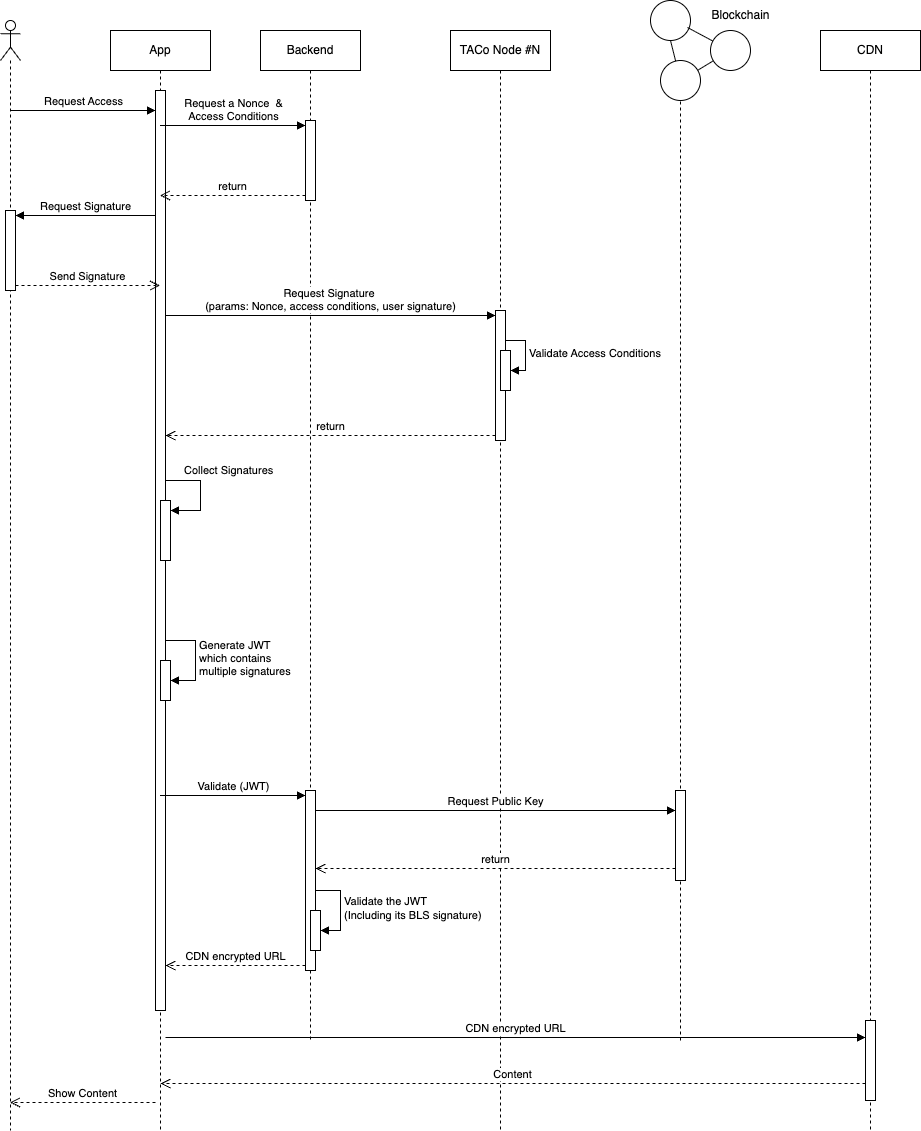

The diagram above was exported from draw.io. Its source (the exported page's mxGraphModel, read from the mxfile embedded in the PNG):
<mxGraphModel dx="2066" dy="1166" grid="1" gridSize="10" guides="1" tooltips="1" connect="1" arrows="1" fold="1" page="1" pageScale="1" pageWidth="850" pageHeight="1100" math="0" shadow="0">
  <root>
    <mxCell id="0" />
    <mxCell id="1" parent="0" />
    <mxCell id="IXPfpi8qvGNGpnuhLKWn-7" value="App" style="shape=umlLifeline;perimeter=lifelinePerimeter;whiteSpace=wrap;html=1;container=1;dropTarget=0;collapsible=0;recursiveResize=0;outlineConnect=0;portConstraint=eastwest;newEdgeStyle={&quot;curved&quot;:0,&quot;rounded&quot;:0};" parent="1" vertex="1">
      <mxGeometry x="170" y="40" width="100" height="1100" as="geometry" />
    </mxCell>
    <mxCell id="IXPfpi8qvGNGpnuhLKWn-16" value="" style="html=1;points=[[0,0,0,0,5],[0,1,0,0,-5],[1,0,0,0,5],[1,1,0,0,-5]];perimeter=orthogonalPerimeter;outlineConnect=0;targetShapes=umlLifeline;portConstraint=eastwest;newEdgeStyle={&quot;curved&quot;:0,&quot;rounded&quot;:0};" parent="IXPfpi8qvGNGpnuhLKWn-7" vertex="1">
      <mxGeometry x="45" y="60" width="10" height="920" as="geometry" />
    </mxCell>
    <mxCell id="IXPfpi8qvGNGpnuhLKWn-30" value="" style="html=1;points=[[0,0,0,0,5],[0,1,0,0,-5],[1,0,0,0,5],[1,1,0,0,-5]];perimeter=orthogonalPerimeter;outlineConnect=0;targetShapes=umlLifeline;portConstraint=eastwest;newEdgeStyle={&quot;curved&quot;:0,&quot;rounded&quot;:0};" parent="IXPfpi8qvGNGpnuhLKWn-7" vertex="1">
      <mxGeometry x="50" y="470" width="10" height="60" as="geometry" />
    </mxCell>
    <mxCell id="IXPfpi8qvGNGpnuhLKWn-31" value="Collect Signatures" style="html=1;align=left;spacingLeft=2;endArrow=block;rounded=0;edgeStyle=orthogonalEdgeStyle;curved=0;rounded=0;" parent="IXPfpi8qvGNGpnuhLKWn-7" target="IXPfpi8qvGNGpnuhLKWn-30" edge="1">
      <mxGeometry x="-0.6842" y="10" relative="1" as="geometry">
        <mxPoint x="55" y="450" as="sourcePoint" />
        <Array as="points">
          <mxPoint x="90" y="450" />
          <mxPoint x="90" y="480" />
        </Array>
        <mxPoint as="offset" />
      </mxGeometry>
    </mxCell>
    <mxCell id="IXPfpi8qvGNGpnuhLKWn-33" value="" style="html=1;points=[[0,0,0,0,5],[0,1,0,0,-5],[1,0,0,0,5],[1,1,0,0,-5]];perimeter=orthogonalPerimeter;outlineConnect=0;targetShapes=umlLifeline;portConstraint=eastwest;newEdgeStyle={&quot;curved&quot;:0,&quot;rounded&quot;:0};" parent="IXPfpi8qvGNGpnuhLKWn-7" vertex="1">
      <mxGeometry x="50" y="630" width="10" height="40" as="geometry" />
    </mxCell>
    <mxCell id="IXPfpi8qvGNGpnuhLKWn-34" value="Generate JWT&lt;div&gt;which contains&amp;nbsp;&lt;/div&gt;&lt;div&gt;multiple signatures&lt;/div&gt;" style="html=1;align=left;spacingLeft=2;endArrow=block;rounded=0;edgeStyle=orthogonalEdgeStyle;curved=0;rounded=0;" parent="IXPfpi8qvGNGpnuhLKWn-7" source="IXPfpi8qvGNGpnuhLKWn-16" target="IXPfpi8qvGNGpnuhLKWn-33" edge="1">
      <mxGeometry relative="1" as="geometry">
        <mxPoint x="55" y="610" as="sourcePoint" />
        <Array as="points">
          <mxPoint x="85" y="610" />
          <mxPoint x="85" y="650" />
        </Array>
      </mxGeometry>
    </mxCell>
    <mxCell id="IXPfpi8qvGNGpnuhLKWn-8" value="Backend" style="shape=umlLifeline;perimeter=lifelinePerimeter;whiteSpace=wrap;html=1;container=1;dropTarget=0;collapsible=0;recursiveResize=0;outlineConnect=0;portConstraint=eastwest;newEdgeStyle={&quot;curved&quot;:0,&quot;rounded&quot;:0};" parent="1" vertex="1">
      <mxGeometry x="320" y="40" width="100" height="1010" as="geometry" />
    </mxCell>
    <mxCell id="IXPfpi8qvGNGpnuhLKWn-12" value="" style="html=1;points=[[0,0,0,0,5],[0,1,0,0,-5],[1,0,0,0,5],[1,1,0,0,-5]];perimeter=orthogonalPerimeter;outlineConnect=0;targetShapes=umlLifeline;portConstraint=eastwest;newEdgeStyle={&quot;curved&quot;:0,&quot;rounded&quot;:0};" parent="IXPfpi8qvGNGpnuhLKWn-8" vertex="1">
      <mxGeometry x="45" y="90" width="10" height="80" as="geometry" />
    </mxCell>
    <mxCell id="IXPfpi8qvGNGpnuhLKWn-35" value="" style="html=1;points=[[0,0,0,0,5],[0,1,0,0,-5],[1,0,0,0,5],[1,1,0,0,-5]];perimeter=orthogonalPerimeter;outlineConnect=0;targetShapes=umlLifeline;portConstraint=eastwest;newEdgeStyle={&quot;curved&quot;:0,&quot;rounded&quot;:0};" parent="IXPfpi8qvGNGpnuhLKWn-8" vertex="1">
      <mxGeometry x="45" y="760" width="10" height="180" as="geometry" />
    </mxCell>
    <mxCell id="IXPfpi8qvGNGpnuhLKWn-57" value="" style="html=1;points=[[0,0,0,0,5],[0,1,0,0,-5],[1,0,0,0,5],[1,1,0,0,-5]];perimeter=orthogonalPerimeter;outlineConnect=0;targetShapes=umlLifeline;portConstraint=eastwest;newEdgeStyle={&quot;curved&quot;:0,&quot;rounded&quot;:0};" parent="IXPfpi8qvGNGpnuhLKWn-8" vertex="1">
      <mxGeometry x="50" y="880" width="10" height="40" as="geometry" />
    </mxCell>
    <mxCell id="IXPfpi8qvGNGpnuhLKWn-58" value="Validate the JWT&lt;div&gt;(Including its BLS signature)&lt;/div&gt;" style="html=1;align=left;spacingLeft=2;endArrow=block;rounded=0;edgeStyle=orthogonalEdgeStyle;curved=0;rounded=0;" parent="IXPfpi8qvGNGpnuhLKWn-8" source="IXPfpi8qvGNGpnuhLKWn-35" target="IXPfpi8qvGNGpnuhLKWn-57" edge="1">
      <mxGeometry relative="1" as="geometry">
        <mxPoint x="50" y="860" as="sourcePoint" />
        <Array as="points">
          <mxPoint x="80" y="860" />
          <mxPoint x="80" y="900" />
        </Array>
      </mxGeometry>
    </mxCell>
    <mxCell id="IXPfpi8qvGNGpnuhLKWn-10" value="" style="shape=umlLifeline;perimeter=lifelinePerimeter;whiteSpace=wrap;html=1;container=1;dropTarget=0;collapsible=0;recursiveResize=0;outlineConnect=0;portConstraint=eastwest;newEdgeStyle={&quot;curved&quot;:0,&quot;rounded&quot;:0};participant=umlActor;" parent="1" vertex="1">
      <mxGeometry x="60" y="30" width="20" height="1110" as="geometry" />
    </mxCell>
    <mxCell id="IXPfpi8qvGNGpnuhLKWn-19" value="" style="html=1;points=[[0,0,0,0,5],[0,1,0,0,-5],[1,0,0,0,5],[1,1,0,0,-5]];perimeter=orthogonalPerimeter;outlineConnect=0;targetShapes=umlLifeline;portConstraint=eastwest;newEdgeStyle={&quot;curved&quot;:0,&quot;rounded&quot;:0};" parent="IXPfpi8qvGNGpnuhLKWn-10" vertex="1">
      <mxGeometry x="5" y="190" width="10" height="80" as="geometry" />
    </mxCell>
    <mxCell id="IXPfpi8qvGNGpnuhLKWn-13" value="Request&amp;nbsp;&lt;span style=&quot;background-color: light-dark(#ffffff, var(--ge-dark-color, #121212)); color: light-dark(rgb(0, 0, 0), rgb(255, 255, 255));&quot;&gt;a Nonce&amp;nbsp; &amp;amp;&lt;/span&gt;&lt;div&gt;&lt;div&gt;&lt;span style=&quot;background-color: light-dark(#ffffff, var(--ge-dark-color, #121212)); color: light-dark(rgb(0, 0, 0), rgb(255, 255, 255));&quot;&gt;Access Conditions&lt;/span&gt;&lt;/div&gt;&lt;/div&gt;" style="html=1;verticalAlign=bottom;endArrow=block;curved=0;rounded=0;entryX=0;entryY=0;entryDx=0;entryDy=5;" parent="1" source="IXPfpi8qvGNGpnuhLKWn-7" target="IXPfpi8qvGNGpnuhLKWn-12" edge="1">
      <mxGeometry relative="1" as="geometry">
        <mxPoint x="240" y="115" as="sourcePoint" />
      </mxGeometry>
    </mxCell>
    <mxCell id="IXPfpi8qvGNGpnuhLKWn-14" value="return" style="html=1;verticalAlign=bottom;endArrow=open;dashed=1;endSize=8;curved=0;rounded=0;exitX=0;exitY=1;exitDx=0;exitDy=-5;" parent="1" source="IXPfpi8qvGNGpnuhLKWn-12" target="IXPfpi8qvGNGpnuhLKWn-7" edge="1">
      <mxGeometry relative="1" as="geometry">
        <mxPoint x="165" y="185" as="targetPoint" />
      </mxGeometry>
    </mxCell>
    <mxCell id="IXPfpi8qvGNGpnuhLKWn-15" value="TACo Node #N" style="shape=umlLifeline;perimeter=lifelinePerimeter;whiteSpace=wrap;html=1;container=1;dropTarget=0;collapsible=0;recursiveResize=0;outlineConnect=0;portConstraint=eastwest;newEdgeStyle={&quot;curved&quot;:0,&quot;rounded&quot;:0};" parent="1" vertex="1">
      <mxGeometry x="510" y="40" width="100" height="1100" as="geometry" />
    </mxCell>
    <mxCell id="IXPfpi8qvGNGpnuhLKWn-25" value="" style="html=1;points=[[0,0,0,0,5],[0,1,0,0,-5],[1,0,0,0,5],[1,1,0,0,-5]];perimeter=orthogonalPerimeter;outlineConnect=0;targetShapes=umlLifeline;portConstraint=eastwest;newEdgeStyle={&quot;curved&quot;:0,&quot;rounded&quot;:0};" parent="IXPfpi8qvGNGpnuhLKWn-15" vertex="1">
      <mxGeometry x="45" y="280" width="10" height="130" as="geometry" />
    </mxCell>
    <mxCell id="IXPfpi8qvGNGpnuhLKWn-28" value="" style="html=1;points=[[0,0,0,0,5],[0,1,0,0,-5],[1,0,0,0,5],[1,1,0,0,-5]];perimeter=orthogonalPerimeter;outlineConnect=0;targetShapes=umlLifeline;portConstraint=eastwest;newEdgeStyle={&quot;curved&quot;:0,&quot;rounded&quot;:0};" parent="IXPfpi8qvGNGpnuhLKWn-15" vertex="1">
      <mxGeometry x="50" y="320" width="10" height="40" as="geometry" />
    </mxCell>
    <mxCell id="IXPfpi8qvGNGpnuhLKWn-29" value="Validate Access Conditions" style="html=1;align=left;spacingLeft=2;endArrow=block;rounded=0;edgeStyle=orthogonalEdgeStyle;curved=0;rounded=0;" parent="IXPfpi8qvGNGpnuhLKWn-15" source="IXPfpi8qvGNGpnuhLKWn-25" target="IXPfpi8qvGNGpnuhLKWn-28" edge="1">
      <mxGeometry relative="1" as="geometry">
        <mxPoint x="45" y="300" as="sourcePoint" />
        <Array as="points">
          <mxPoint x="75" y="310" />
          <mxPoint x="75" y="340" />
        </Array>
      </mxGeometry>
    </mxCell>
    <mxCell id="IXPfpi8qvGNGpnuhLKWn-17" value="Request Access" style="html=1;verticalAlign=bottom;endArrow=block;curved=0;rounded=0;entryX=0;entryY=0;entryDx=0;entryDy=5;" parent="1" edge="1">
      <mxGeometry relative="1" as="geometry">
        <mxPoint x="69.5" y="120.00000000000136" as="sourcePoint" />
        <mxPoint x="215" y="120.00000000000136" as="targetPoint" />
      </mxGeometry>
    </mxCell>
    <mxCell id="IXPfpi8qvGNGpnuhLKWn-20" value="Request Signature" style="html=1;verticalAlign=bottom;endArrow=block;curved=0;rounded=0;entryX=1;entryY=0;entryDx=0;entryDy=5;" parent="1" source="IXPfpi8qvGNGpnuhLKWn-16" target="IXPfpi8qvGNGpnuhLKWn-19" edge="1">
      <mxGeometry relative="1" as="geometry">
        <mxPoint x="180" y="235" as="sourcePoint" />
      </mxGeometry>
    </mxCell>
    <mxCell id="IXPfpi8qvGNGpnuhLKWn-21" value="Send Signature" style="html=1;verticalAlign=bottom;endArrow=open;dashed=1;endSize=8;curved=0;rounded=0;exitX=1;exitY=1;exitDx=0;exitDy=-5;" parent="1" source="IXPfpi8qvGNGpnuhLKWn-19" target="IXPfpi8qvGNGpnuhLKWn-7" edge="1">
      <mxGeometry relative="1" as="geometry">
        <mxPoint x="220" y="265" as="targetPoint" />
      </mxGeometry>
    </mxCell>
    <mxCell id="IXPfpi8qvGNGpnuhLKWn-26" value="Request Signature&amp;nbsp;&lt;div&gt;(params: Nonce, access conditions, user signature)&lt;/div&gt;" style="html=1;verticalAlign=bottom;endArrow=block;curved=0;rounded=0;entryX=0;entryY=0;entryDx=0;entryDy=5;" parent="1" source="IXPfpi8qvGNGpnuhLKWn-16" target="IXPfpi8qvGNGpnuhLKWn-25" edge="1">
      <mxGeometry relative="1" as="geometry">
        <mxPoint x="435" y="325" as="sourcePoint" />
      </mxGeometry>
    </mxCell>
    <mxCell id="IXPfpi8qvGNGpnuhLKWn-27" value="return" style="html=1;verticalAlign=bottom;endArrow=open;dashed=1;endSize=8;curved=0;rounded=0;exitX=0;exitY=1;exitDx=0;exitDy=-5;" parent="1" source="IXPfpi8qvGNGpnuhLKWn-25" target="IXPfpi8qvGNGpnuhLKWn-16" edge="1">
      <mxGeometry relative="1" as="geometry">
        <mxPoint x="435" y="395" as="targetPoint" />
      </mxGeometry>
    </mxCell>
    <mxCell id="IXPfpi8qvGNGpnuhLKWn-36" value="Validate (JWT)" style="html=1;verticalAlign=bottom;endArrow=block;curved=0;rounded=0;entryX=0;entryY=0;entryDx=0;entryDy=5;" parent="1" source="IXPfpi8qvGNGpnuhLKWn-7" target="IXPfpi8qvGNGpnuhLKWn-35" edge="1">
      <mxGeometry relative="1" as="geometry">
        <mxPoint x="295" y="805" as="sourcePoint" />
      </mxGeometry>
    </mxCell>
    <mxCell id="IXPfpi8qvGNGpnuhLKWn-37" value="CDN encrypted URL" style="html=1;verticalAlign=bottom;endArrow=open;dashed=1;endSize=8;curved=0;rounded=0;exitX=0;exitY=1;exitDx=0;exitDy=-5;" parent="1" source="IXPfpi8qvGNGpnuhLKWn-35" target="IXPfpi8qvGNGpnuhLKWn-16" edge="1">
      <mxGeometry relative="1" as="geometry">
        <mxPoint x="295" y="875" as="targetPoint" />
      </mxGeometry>
    </mxCell>
    <mxCell id="IXPfpi8qvGNGpnuhLKWn-52" value="" style="endArrow=none;dashed=1;html=1;rounded=0;entryX=0.5;entryY=1;entryDx=0;entryDy=0;" parent="1" target="IXPfpi8qvGNGpnuhLKWn-43" edge="1">
      <mxGeometry width="50" height="50" relative="1" as="geometry">
        <mxPoint x="740" y="1050" as="sourcePoint" />
        <mxPoint x="700" y="680" as="targetPoint" />
      </mxGeometry>
    </mxCell>
    <mxCell id="IXPfpi8qvGNGpnuhLKWn-53" value="" style="group" parent="1" vertex="1" connectable="0">
      <mxGeometry x="710" y="10" width="130" height="100" as="geometry" />
    </mxCell>
    <mxCell id="IXPfpi8qvGNGpnuhLKWn-43" value="" style="ellipse;whiteSpace=wrap;html=1;" parent="IXPfpi8qvGNGpnuhLKWn-53" vertex="1">
      <mxGeometry x="10" y="60" width="40" height="40" as="geometry" />
    </mxCell>
    <mxCell id="IXPfpi8qvGNGpnuhLKWn-44" value="" style="ellipse;whiteSpace=wrap;html=1;" parent="IXPfpi8qvGNGpnuhLKWn-53" vertex="1">
      <mxGeometry x="60" y="30" width="40" height="40" as="geometry" />
    </mxCell>
    <mxCell id="IXPfpi8qvGNGpnuhLKWn-45" value="" style="ellipse;whiteSpace=wrap;html=1;" parent="IXPfpi8qvGNGpnuhLKWn-53" vertex="1">
      <mxGeometry width="40" height="40" as="geometry" />
    </mxCell>
    <mxCell id="IXPfpi8qvGNGpnuhLKWn-47" value="" style="endArrow=none;html=1;rounded=0;entryX=0.5;entryY=1;entryDx=0;entryDy=0;" parent="IXPfpi8qvGNGpnuhLKWn-53" source="IXPfpi8qvGNGpnuhLKWn-43" target="IXPfpi8qvGNGpnuhLKWn-45" edge="1">
      <mxGeometry width="50" height="50" relative="1" as="geometry">
        <mxPoint x="30" y="150" as="sourcePoint" />
        <mxPoint x="80" y="100" as="targetPoint" />
      </mxGeometry>
    </mxCell>
    <mxCell id="IXPfpi8qvGNGpnuhLKWn-48" value="" style="endArrow=none;html=1;rounded=0;entryX=0.925;entryY=0.675;entryDx=0;entryDy=0;entryPerimeter=0;" parent="IXPfpi8qvGNGpnuhLKWn-53" source="IXPfpi8qvGNGpnuhLKWn-44" target="IXPfpi8qvGNGpnuhLKWn-45" edge="1">
      <mxGeometry width="50" height="50" relative="1" as="geometry">
        <mxPoint x="35" y="71" as="sourcePoint" />
        <mxPoint x="30" y="50" as="targetPoint" />
      </mxGeometry>
    </mxCell>
    <mxCell id="IXPfpi8qvGNGpnuhLKWn-49" value="" style="endArrow=none;html=1;rounded=0;" parent="IXPfpi8qvGNGpnuhLKWn-53" source="IXPfpi8qvGNGpnuhLKWn-43" target="IXPfpi8qvGNGpnuhLKWn-44" edge="1">
      <mxGeometry width="50" height="50" relative="1" as="geometry">
        <mxPoint x="45" y="81" as="sourcePoint" />
        <mxPoint x="40" y="60" as="targetPoint" />
      </mxGeometry>
    </mxCell>
    <mxCell id="IXPfpi8qvGNGpnuhLKWn-50" value="Blockchain" style="text;html=1;align=center;verticalAlign=middle;resizable=0;points=[];autosize=1;strokeColor=none;fillColor=none;" parent="IXPfpi8qvGNGpnuhLKWn-53" vertex="1">
      <mxGeometry x="50" width="80" height="30" as="geometry" />
    </mxCell>
    <mxCell id="IXPfpi8qvGNGpnuhLKWn-54" value="" style="html=1;points=[[0,0,0,0,5],[0,1,0,0,-5],[1,0,0,0,5],[1,1,0,0,-5]];perimeter=orthogonalPerimeter;outlineConnect=0;targetShapes=umlLifeline;portConstraint=eastwest;newEdgeStyle={&quot;curved&quot;:0,&quot;rounded&quot;:0};" parent="1" vertex="1">
      <mxGeometry x="735" y="800" width="10" height="90" as="geometry" />
    </mxCell>
    <mxCell id="IXPfpi8qvGNGpnuhLKWn-55" value="Request Public Key" style="html=1;verticalAlign=bottom;endArrow=block;curved=0;rounded=0;" parent="1" source="IXPfpi8qvGNGpnuhLKWn-35" target="IXPfpi8qvGNGpnuhLKWn-54" edge="1">
      <mxGeometry relative="1" as="geometry">
        <mxPoint x="665" y="805" as="sourcePoint" />
        <Array as="points">
          <mxPoint x="560" y="820" />
        </Array>
      </mxGeometry>
    </mxCell>
    <mxCell id="IXPfpi8qvGNGpnuhLKWn-56" value="return" style="html=1;verticalAlign=bottom;endArrow=open;dashed=1;endSize=8;curved=0;rounded=0;exitX=0;exitY=1;exitDx=0;exitDy=-5;" parent="1" edge="1">
      <mxGeometry relative="1" as="geometry">
        <mxPoint x="375" y="878" as="targetPoint" />
        <mxPoint x="735" y="878" as="sourcePoint" />
      </mxGeometry>
    </mxCell>
    <mxCell id="ZGTrjmYy5cNbBhnpopba-1" value="Show Content" style="html=1;verticalAlign=bottom;endArrow=open;dashed=1;endSize=8;curved=0;rounded=0;" edge="1" parent="1">
      <mxGeometry relative="1" as="geometry">
        <mxPoint x="69.5" y="1112" as="targetPoint" />
        <mxPoint x="215" y="1112" as="sourcePoint" />
        <Array as="points" />
      </mxGeometry>
    </mxCell>
    <mxCell id="ZGTrjmYy5cNbBhnpopba-2" value="CDN" style="shape=umlLifeline;perimeter=lifelinePerimeter;whiteSpace=wrap;html=1;container=1;dropTarget=0;collapsible=0;recursiveResize=0;outlineConnect=0;portConstraint=eastwest;newEdgeStyle={&quot;curved&quot;:0,&quot;rounded&quot;:0};" vertex="1" parent="1">
      <mxGeometry x="880" y="40" width="100" height="1100" as="geometry" />
    </mxCell>
    <mxCell id="ZGTrjmYy5cNbBhnpopba-3" value="" style="html=1;points=[[0,0,0,0,5],[0,1,0,0,-5],[1,0,0,0,5],[1,1,0,0,-5]];perimeter=orthogonalPerimeter;outlineConnect=0;targetShapes=umlLifeline;portConstraint=eastwest;newEdgeStyle={&quot;curved&quot;:0,&quot;rounded&quot;:0};" vertex="1" parent="ZGTrjmYy5cNbBhnpopba-2">
      <mxGeometry x="45" y="990" width="10" height="80" as="geometry" />
    </mxCell>
    <mxCell id="ZGTrjmYy5cNbBhnpopba-4" value="CDN encrypted URL" style="html=1;verticalAlign=bottom;endArrow=block;curved=0;rounded=0;" edge="1" parent="1" target="ZGTrjmYy5cNbBhnpopba-3">
      <mxGeometry relative="1" as="geometry">
        <mxPoint x="225" y="1047" as="sourcePoint" />
      </mxGeometry>
    </mxCell>
    <mxCell id="ZGTrjmYy5cNbBhnpopba-5" value="Content" style="html=1;verticalAlign=bottom;endArrow=open;dashed=1;endSize=8;curved=0;rounded=0;" edge="1" parent="1" source="ZGTrjmYy5cNbBhnpopba-3">
      <mxGeometry relative="1" as="geometry">
        <mxPoint x="220" y="1093" as="targetPoint" />
        <mxPoint x="930" y="1092" as="sourcePoint" />
        <Array as="points">
          <mxPoint x="570" y="1093" />
        </Array>
      </mxGeometry>
    </mxCell>
  </root>
</mxGraphModel>